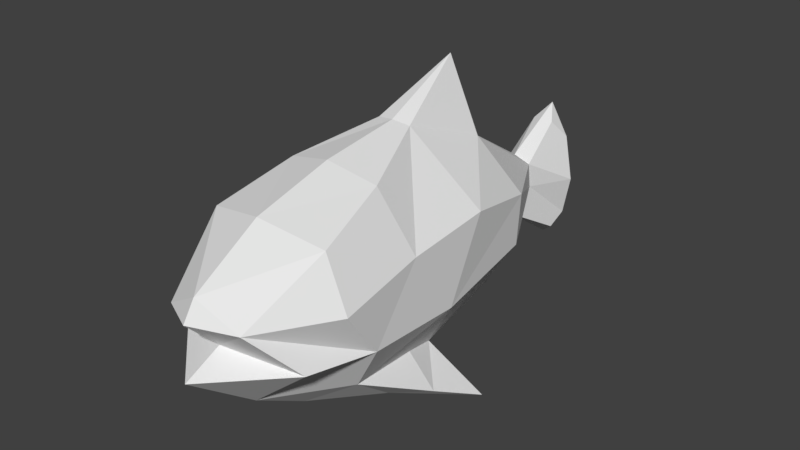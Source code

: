 # Source: fish_after_mirror_rigged_applied_modifier.blend  (saved by Blender 2.90.8; exported with 4.5.12 LTS)
import bpy
from mathutils import Matrix  # noqa: F401  (used for matrix-valued properties, if any)

bpy.ops.wm.read_factory_settings(use_empty=True)
scene = bpy.context.scene
scene.name = 'Scene'

# ---- collections
col_collection_1 = bpy.data.collections.new('Collection 1'); scene.collection.children.link(col_collection_1)

# ---- world
world_world = bpy.data.worlds.new('World'); scene.world = world_world
world_world.color = (0.05088, 0.05088, 0.05088)
world_world.use_sun_shadow = False
world_world.sun_shadow_jitter_overblur = 0.0
world_world.cycles.sampling_method = 'MANUAL'

# ---- meshes
me_fishmesh = bpy.data.meshes.new('fishmesh')
me_fishmesh.from_pydata([(0.4971, -1.169, 0.5764), (0.3209, -1.754, 0.1628), (0.5544, -1.447, -0.1851), (0.383, -0.5534, 0.7628), (0.6845, -1.186, 0.1699), (0.6493, -0.872, -0.25), (5.69e-08, -1.382, -0.6594), (0.1402, 0.07911, 0.9228), (0.6492, -0.4715, 0.2903), (0.4026, -0.798, -0.6637), (0.6492, 0.249, 0.3544), (0.6492, -0.06936, -0.2879), (0.3531, -0.1723, -0.7278), (0.2647, 0.7202, 0.6797), (0.5342, 0.9412, 0.2012), (0.526, 0.915, -0.2244), (0.2696, 0.1611, -0.8364), (0.1023, 1.725, -0.1476), (0.1105, 1.228, -0.6501), (0.08718, 2.034, 0.3382), (0.1066, 1.687, 0.07152), (0.3146, -0.3728, -1.009), (0.157, 2.176, 0.1792), (0.1841, 2.15, -0.5157), (0.157, 2.017, -0.62), (0.2511, 2.138, -0.1802), (0.5951, -0.1866, -0.9677), (0.7699, 0.1836, -1.124), (0.2775, 0.7164, -0.6864), (7.497e-08, 0.9107, -0.8127), (1.863e-08, 2.239, -0.2033), (-3.199e-08, -1.823, 0.3543), (-1.787e-08, -1.922, 0.1998), (7.021e-09, -1.655, -0.07367), (1.837e-08, -1.956, -0.2161), (-0.4971, -1.169, 0.5764), (-0.3209, -1.754, 0.1628), (-0.5544, -1.447, -0.1851), (-5.925e-08, 0.7696, 0.649), (-0.383, -0.5534, 0.7628), (-0.6845, -1.186, 0.1699), (-0.6493, -0.872, -0.25), (-0.1402, 0.07911, 0.9228), (-0.6492, -0.4715, 0.2904), (-6.339e-08, -1.268, 0.6886), (-0.4026, -0.798, -0.6637), (-1.157e-07, 0.7167, 1.262), (-0.6492, 0.249, 0.3544), (-0.6492, -0.06936, -0.2879), (-0.3531, -0.1723, -0.7278), (-0.2647, 0.7202, 0.6797), (-0.5342, 0.9412, 0.2012), (-0.526, 0.915, -0.2244), (-0.2696, 0.1611, -0.8364), (-1.401e-08, 1.628, 0.152), (-0.1023, 1.725, -0.1476), (-7.931e-08, -0.6123, 0.8608), (-0.1105, 1.228, -0.6501), (-0.08718, 2.034, 0.3382), (-0.1066, 1.687, 0.07152), (-0.3146, -0.3728, -1.009), (3.558e-08, 1.601, -0.386), (-4.218e-08, 2.168, 0.4575), (-0.157, 2.176, 0.1792), (-0.1841, 2.15, -0.5157), (-0.157, 2.017, -0.62), (-8.638e-08, 0.05663, 0.9441), (-0.2511, 2.138, -0.1802), (-0.5951, -0.1866, -0.9677), (7.015e-08, 2.149, -0.7609), (-0.7699, 0.1836, -1.124), (8.111e-08, -0.923, -0.9225), (-0.2775, 0.7164, -0.6864), (8.513e-08, 1.289, -0.9234), (5.827e-08, 1.388, -0.6321)], [(2, 4), (37, 40)], [(0, 31, 1), (2, 1, 33), (14, 10, 11), (1, 2, 5, 4), (13, 20, 54), (16, 26, 27), (11, 12, 16), (61, 28, 18), (13, 14, 20), (6, 2, 34), (12, 9, 26), (5, 2, 6), (23, 24, 69), (0, 44, 31), (0, 1, 4), (4, 8, 0), (3, 0, 8), (7, 3, 8), (7, 8, 10), (13, 7, 10), (46, 7, 13), (66, 7, 46), (14, 13, 10), (10, 8, 11), (11, 8, 5), (4, 5, 8), (11, 5, 9), (12, 11, 9), (5, 6, 9), (9, 6, 71), (9, 71, 21), (9, 21, 26), (21, 27, 26), (15, 16, 28), (17, 15, 28), (14, 15, 17), (17, 20, 14), (11, 15, 14), (16, 15, 11), (28, 29, 18), (73, 18, 29), (73, 74, 18), (61, 18, 74), (17, 61, 24), (23, 25, 17), (20, 17, 25), (25, 22, 20), (19, 20, 22), (62, 19, 22), (19, 54, 20), (1, 32, 33), (1, 31, 32), (34, 2, 33), (24, 23, 17), (26, 16, 12), (28, 61, 17), (3, 44, 0), (44, 3, 56), (7, 66, 3), (56, 3, 66), (13, 38, 46), (13, 54, 38), (27, 21, 16), (21, 71, 16), (28, 16, 29), (16, 71, 29), (19, 62, 54), (22, 30, 62), (22, 25, 30), (24, 61, 69), (25, 23, 30), (23, 69, 30), (35, 36, 31), (37, 33, 36), (51, 48, 47), (36, 40, 41, 37), (50, 54, 59), (53, 70, 68), (48, 53, 49), (61, 57, 72), (50, 59, 51), (6, 34, 37), (49, 68, 45), (41, 6, 37), (64, 69, 65), (35, 31, 44), (35, 40, 36), (40, 35, 43), (39, 43, 35), (42, 43, 39), (42, 47, 43), (50, 47, 42), (46, 50, 42), (66, 46, 42), (51, 47, 50), (47, 48, 43), (48, 41, 43), (40, 43, 41), (48, 45, 41), (49, 45, 48), (41, 45, 6), (45, 71, 6), (45, 60, 71), (45, 68, 60), (60, 68, 70), (52, 72, 53), (55, 72, 52), (51, 55, 52), (55, 51, 59), (48, 51, 52), (53, 48, 52), (72, 57, 29), (73, 29, 57), (73, 57, 74), (61, 74, 57), (55, 65, 61), (64, 55, 67), (59, 67, 55), (67, 59, 63), (58, 63, 59), (62, 63, 58), (58, 59, 54), (36, 33, 32), (36, 32, 31), (34, 33, 37), (65, 55, 64), (68, 49, 53), (72, 55, 61), (39, 35, 44), (44, 56, 39), (42, 39, 66), (56, 66, 39), (50, 46, 38), (50, 38, 54), (70, 53, 60), (60, 53, 71), (72, 29, 53), (53, 29, 71), (58, 54, 62), (63, 62, 30), (63, 30, 67), (65, 69, 61), (67, 30, 64), (64, 30, 69)])
_uv = me_fishmesh.uv_layers.new(name='UVMap')
_uv.uv.foreach_set('vector', [0.2794, 0.329, 0.2442, 0.3642, 0.2373, 0.3427, 0.9563, 0.7487, 0.9498, 0.8202, 0.8782, 0.8138, 0.5067, 0.2709, 0.4102, 0.271, 0.3607, 0.1685, 0.2368, 0.3425, 0.2177, 0.31, 0.2389, 0.2387, 0.2561, 0.3029, 0.4619, 0.3333, 0.6561, 0.3421, 0.64, 0.365, 0.2536, 0.9518, 0.1618, 0.9212, 0.1737, 0.9208, 0.3607, 0.1685, 0.3123, 0.04779, 0.406, 0.0001886, 0.9084, 0.4896, 0.7225, 0.372, 0.8383, 0.4164, 0.4619, 0.3333, 0.5067, 0.2709, 0.6561, 0.3421, 0.0001886, 0.3632, 0.2177, 0.31, 0.2117, 0.3641, 0.1616, 0.9822, 0.05822, 0.8988, 0.1618, 0.9212, 0.2389, 0.2387, 0.2177, 0.31, 0.0001886, 0.3632, 0.8186, 0.1609, 0.817, 0.1549, 0.823, 0.1546, 0.2794, 0.329, 0.2797, 0.3644, 0.2442, 0.3642, 0.8405, 0.5778, 0.7225, 0.49, 0.8569, 0.49, 0.2561, 0.3029, 0.3256, 0.273, 0.2794, 0.329, 0.3301, 0.331, 0.2794, 0.329, 0.3256, 0.273, 0.3906, 0.3518, 0.3301, 0.331, 0.3256, 0.273, 0.3906, 0.3518, 0.3256, 0.273, 0.4102, 0.271, 0.4619, 0.3333, 0.3906, 0.3518, 0.4102, 0.271, 0.717, 0.8955, 0.6205, 0.8824, 0.7587, 0.8143, 0.6232, 0.9187, 0.6205, 0.8824, 0.717, 0.8955, 0.5067, 0.2709, 0.4619, 0.3333, 0.4102, 0.271, 0.4102, 0.271, 0.3256, 0.273, 0.3607, 0.1685, 0.3607, 0.1685, 0.3256, 0.273, 0.2389, 0.2387, 0.2561, 0.3029, 0.2389, 0.2387, 0.3256, 0.273, 0.3607, 0.1685, 0.2389, 0.2387, 0.1427, 0.146, 0.3123, 0.04779, 0.3607, 0.1685, 0.1427, 0.146, 0.2389, 0.2387, 0.0001886, 0.3632, 0.1427, 0.146, 0.05822, 0.8988, 0.008001, 0.7418, 0.1071, 0.8017, 0.05822, 0.8988, 0.1071, 0.8017, 0.153, 0.8941, 0.05822, 0.8988, 0.153, 0.8941, 0.1618, 0.9212, 0.153, 0.8941, 0.1737, 0.9208, 0.1618, 0.9212, 0.526, 0.2062, 0.406, 0.0001886, 0.5342, 0.08154, 0.6886, 0.3051, 0.526, 0.2062, 0.5342, 0.08154, 0.5067, 0.2709, 0.526, 0.2062, 0.6886, 0.3051, 0.6886, 0.3051, 0.6561, 0.3421, 0.5067, 0.2709, 0.3607, 0.1685, 0.526, 0.2062, 0.5067, 0.2709, 0.406, 0.0001886, 0.526, 0.2062, 0.3607, 0.1685, 0.7225, 0.372, 0.8225, 0.3337, 0.8383, 0.4164, 0.8562, 0.3949, 0.8383, 0.4164, 0.8225, 0.3337, 0.8562, 0.3949, 0.8718, 0.4232, 0.8383, 0.4164, 0.9084, 0.4896, 0.8383, 0.4164, 0.8718, 0.4232, 0.9375, 0.1301, 0.8725, 0.2574, 0.817, 0.1549, 0.8186, 0.1609, 0.8177, 0.1784, 0.9375, 0.1301, 0.8747, 0.0223, 0.9375, 0.1301, 0.8177, 0.1784, 0.8177, 0.1784, 0.833, 0.1903, 0.8747, 0.0223, 0.8391, 0.1955, 0.8747, 0.0223, 0.833, 0.1903, 0.8409, 0.1917, 0.8391, 0.1955, 0.833, 0.1903, 0.8391, 0.1955, 0.7593, 0.0223, 0.8747, 0.0223, 0.9498, 0.8202, 0.9238, 0.8634, 0.8782, 0.8138, 0.2373, 0.3427, 0.2442, 0.3642, 0.2336, 0.3642, 0.8413, 0.7736, 0.9563, 0.7487, 0.8782, 0.8138, 0.817, 0.1549, 0.8186, 0.1609, 0.9375, 0.1301, 0.1618, 0.9212, 0.2536, 0.9518, 0.1616, 0.9822, 0.5342, 0.08154, 0.7007, 0.2387, 0.6886, 0.3051, 0.3301, 0.331, 0.2797, 0.3644, 0.2794, 0.329, 0.2797, 0.3644, 0.3301, 0.331, 0.328, 0.3646, 0.3906, 0.3518, 0.3874, 0.365, 0.3301, 0.331, 0.328, 0.3646, 0.3301, 0.331, 0.3874, 0.365, 0.7587, 0.8143, 0.8008, 0.8747, 0.717, 0.8955, 0.4619, 0.3333, 0.64, 0.365, 0.47, 0.3648, 0.1737, 0.9208, 0.153, 0.8941, 0.2536, 0.9518, 0.153, 0.8941, 0.1071, 0.8017, 0.2536, 0.9518, 0.5342, 0.08154, 0.406, 0.0001886, 0.6142, 0.02966, 0.2536, 0.9518, 0.1071, 0.8017, 0.4058, 0.9822, 0.8391, 0.1955, 0.8409, 0.1917, 0.7593, 0.0223, 0.833, 0.1903, 0.831, 0.1713, 0.8409, 0.1917, 0.833, 0.1903, 0.8177, 0.1784, 0.831, 0.1713, 0.817, 0.1549, 0.8725, 0.2574, 0.823, 0.1546, 0.8177, 0.1784, 0.8186, 0.1609, 0.831, 0.1713, 0.8186, 0.1609, 0.823, 0.1546, 0.831, 0.1713, 0.2791, 0.3997, 0.2371, 0.3857, 0.2442, 0.3642, 0.8069, 0.8863, 0.8782, 0.8138, 0.8786, 0.8856, 0.5067, 0.459, 0.3596, 0.5612, 0.4097, 0.4587, 0.2366, 0.3859, 0.2556, 0.4256, 0.2379, 0.4899, 0.2173, 0.4182, 0.4621, 0.3962, 0.64, 0.365, 0.6561, 0.388, 0.3081, 0.8616, 0.2435, 0.8053, 0.2383, 0.7946, 0.3596, 0.5612, 0.4043, 0.7305, 0.3103, 0.6821, 0.9084, 0.4896, 0.884, 0.3912, 0.9084, 0.2696, 0.4621, 0.3962, 0.6561, 0.388, 0.5067, 0.459, 0.0001886, 0.3632, 0.2117, 0.3641, 0.2173, 0.4182, 0.2923, 0.7661, 0.2383, 0.7946, 0.1703, 0.7133, 0.2379, 0.4899, 0.0001886, 0.3632, 0.2173, 0.4182, 0.8307, 0.1551, 0.823, 0.1546, 0.827, 0.1501, 0.2791, 0.3997, 0.2442, 0.3642, 0.2797, 0.3644, 0.8102, 0.6963, 0.7225, 0.7127, 0.7225, 0.5782, 0.2556, 0.4256, 0.2791, 0.3997, 0.3249, 0.4561, 0.3298, 0.3981, 0.3249, 0.4561, 0.2791, 0.3997, 0.39, 0.3783, 0.3249, 0.4561, 0.3298, 0.3981, 0.39, 0.3783, 0.4097, 0.4587, 0.3249, 0.4561, 0.4621, 0.3962, 0.4097, 0.4587, 0.39, 0.3783, 0.717, 0.8955, 0.7917, 0.9478, 0.6377, 0.952, 0.6232, 0.9187, 0.717, 0.8955, 0.6377, 0.952, 0.5067, 0.459, 0.4097, 0.4587, 0.4621, 0.3962, 0.4097, 0.4587, 0.3596, 0.5612, 0.3249, 0.4561, 0.3596, 0.5612, 0.2379, 0.4899, 0.3249, 0.4561, 0.2556, 0.4256, 0.3249, 0.4561, 0.2379, 0.4899, 0.3596, 0.5612, 0.1407, 0.5821, 0.2379, 0.4899, 0.3103, 0.6821, 0.1407, 0.5821, 0.3596, 0.5612, 0.2379, 0.4899, 0.1407, 0.5821, 0.0001886, 0.3632, 0.1703, 0.7133, 0.1071, 0.8017, 0.008001, 0.7418, 0.1703, 0.7133, 0.2102, 0.7994, 0.1071, 0.8017, 0.1703, 0.7133, 0.2383, 0.7946, 0.2102, 0.7994, 0.2102, 0.7994, 0.2383, 0.7946, 0.2435, 0.8053, 0.5257, 0.5239, 0.5336, 0.6491, 0.4043, 0.7305, 0.6886, 0.425, 0.5336, 0.6491, 0.5257, 0.5239, 0.5067, 0.459, 0.6886, 0.425, 0.5257, 0.5239, 0.6886, 0.425, 0.5067, 0.459, 0.6561, 0.388, 0.3596, 0.5612, 0.5067, 0.459, 0.5257, 0.5239, 0.4043, 0.7305, 0.3596, 0.5612, 0.5257, 0.5239, 0.9084, 0.2696, 0.884, 0.3912, 0.8225, 0.3337, 0.8562, 0.3949, 0.8225, 0.3337, 0.884, 0.3912, 0.8562, 0.3949, 0.884, 0.3912, 0.8718, 0.4232, 0.9084, 0.4896, 0.8718, 0.4232, 0.884, 0.3912, 0.7324, 0.2288, 0.827, 0.1501, 0.8725, 0.2574, 0.8307, 0.1551, 0.7324, 0.2288, 0.8449, 0.1653, 0.6873, 0.1125, 0.8449, 0.1653, 0.7324, 0.2288, 0.8449, 0.1653, 0.6873, 0.1125, 0.8447, 0.1847, 0.845, 0.1927, 0.8447, 0.1847, 0.6873, 0.1125, 0.8409, 0.1917, 0.8447, 0.1847, 0.845, 0.1927, 0.845, 0.1927, 0.6873, 0.1125, 0.7593, 0.0223, 0.8786, 0.8856, 0.8782, 0.8138, 0.9238, 0.8634, 0.2371, 0.3857, 0.2336, 0.3642, 0.2442, 0.3642, 0.8413, 0.7736, 0.8782, 0.8138, 0.8069, 0.8863, 0.827, 0.1501, 0.7324, 0.2288, 0.8307, 0.1551, 0.2383, 0.7946, 0.2923, 0.7661, 0.3081, 0.8616, 0.5336, 0.6491, 0.6886, 0.425, 0.7007, 0.4916, 0.3298, 0.3981, 0.2791, 0.3997, 0.2797, 0.3644, 0.2797, 0.3644, 0.328, 0.3646, 0.3298, 0.3981, 0.39, 0.3783, 0.3298, 0.3981, 0.3874, 0.365, 0.328, 0.3646, 0.3874, 0.365, 0.3298, 0.3981, 0.7917, 0.9478, 0.717, 0.8955, 0.8008, 0.8747, 0.4621, 0.3962, 0.47, 0.3648, 0.64, 0.365, 0.2435, 0.8053, 0.3081, 0.8616, 0.2102, 0.7994, 0.2102, 0.7994, 0.3081, 0.8616, 0.1071, 0.8017, 0.5336, 0.6491, 0.614, 0.7016, 0.4043, 0.7305, 0.3081, 0.8616, 0.4058, 0.9822, 0.1071, 0.8017, 0.845, 0.1927, 0.7593, 0.0223, 0.8409, 0.1917, 0.8447, 0.1847, 0.8409, 0.1917, 0.831, 0.1713, 0.8447, 0.1847, 0.831, 0.1713, 0.8449, 0.1653, 0.827, 0.1501, 0.823, 0.1546, 0.8725, 0.2574, 0.8449, 0.1653, 0.831, 0.1713, 0.8307, 0.1551, 0.8307, 0.1551, 0.831, 0.1713, 0.823, 0.1546])
me_fishmesh.use_remesh_preserve_volume = False
me_fishmesh.use_remesh_preserve_attributes = False
me_fishmesh.use_mirror_vertex_groups = False
me_fishmesh.update()
arm_armature = bpy.data.armatures.new('Armature')  # bones are not reproduced

# ---- objects
ob_armature = bpy.data.objects.new('Armature', arm_armature)
ob_fish = bpy.data.objects.new('Fish', me_fishmesh)

# ---- transforms, parenting, visibility, modifiers, constraints
ob_armature.location = (0.0, 0.08373, 0.8254)
ob_armature.show_in_front = True
ob_armature.lineart.crease_threshold = 0.0
ob_fish.parent = ob_armature
ob_fish.location = (0.0, 0.03376, 0.2649)
ob_fish.lineart.crease_threshold = 0.0
_vg = ob_fish.vertex_groups.new(name='root')
for _i, _w in zip([3, 8, 10, 11, 12, 15, 16, 18, 28, 29, 39, 43, 47, 48, 49, 52, 53, 57, 72, 73, 74], [0.001578, 0.07338, 0.1014, 0.7174, 0.1208, 0.03587, 0.4377, 0.1572, 0.2708, 0.6024, 0.001578, 0.07338, 0.1014, 0.7174, 0.1208, 0.03587, 0.4377, 0.1572, 0.2708, 0.1272, 0.0994]): _vg.add([_i], _w, 'REPLACE')
_vg = ob_fish.vertex_groups.new(name='back')
for _i, _w in zip([0, 3, 4, 5, 7, 8, 10, 11, 35, 39, 40, 41, 42, 43, 44, 47, 48, 56, 66], [0.07706, 0.7607, 0.01792, 0.0754, 0.08019, 0.7405, 0.0002653, 0.0554, 0.07706, 0.7607, 0.01792, 0.0754, 0.08019, 0.7405, 0.04031, 0.0002654, 0.0554, 0.7507, 0.08929]): _vg.add([_i], _w, 'REPLACE')
_vg = ob_fish.vertex_groups.new(name='neck')
for _i, _w in zip([0, 2, 3, 4, 5, 6, 8, 9, 34, 35, 37, 39, 40, 41, 43, 44, 45, 56, 71], [0.8268, 0.1224, 0.1133, 0.7839, 0.7154, 0.11, 0.0965, 0.1833, 0.007655, 0.8268, 0.1224, 0.1133, 0.7839, 0.7154, 0.0965, 0.8301, 0.1835, 0.1406, 0.2186]): _vg.add([_i], _w, 'REPLACE')
_vg = ob_fish.vertex_groups.new(name='head')
for _i, _w in zip([0, 1, 2, 4, 5, 6, 9, 21, 31, 32, 33, 34, 35, 36, 37, 40, 41, 44, 45, 60, 71], [0.07439, 0.9785, 0.8325, 0.1437, 0.05839, 0.7805, 0.08212, 0.0008687, 0.9912, 0.9993, 0.9747, 0.9489, 0.07438, 0.9784, 0.8325, 0.1436, 0.0584, 0.1139, 0.08218, 0.0009024, 0.3895]): _vg.add([_i], _w, 'REPLACE')
_vg = ob_fish.vertex_groups.new(name='upper_fin')
for _i, _w in zip([3, 7, 8, 10, 11, 13, 14, 15, 29, 38, 39, 42, 43, 46, 47, 48, 50, 51, 52, 54, 56, 66], [0.07709, 0.8589, 0.04952, 0.7913, 0.09025, 0.7871, 0.1752, 0.01952, 0.01662, 0.7786, 0.07709, 0.8589, 0.04952, 0.9977, 0.7913, 0.09025, 0.7871, 0.1752, 0.01952, 0.001261, 0.06315, 0.8516]): _vg.add([_i], _w, 'REPLACE')
_vg = ob_fish.vertex_groups.new(name='lower_back')
for _i, _w in zip([10, 11, 13, 14, 15, 16, 18, 28, 29, 38, 47, 48, 50, 51, 52, 53, 57, 61, 72, 73, 74], [0.06258, 0.003284, 0.2147, 0.7908, 0.9778, 0.4067, 0.6659, 1.315, 2.228, 0.177, 0.06258, 0.003279, 0.2147, 0.7908, 0.9778, 0.4067, 0.6659, 0.05516, 1.315, 0.5417, 0.4199]): _vg.add([_i], _w, 'REPLACE')
_vg = ob_fish.vertex_groups.new(name='end')
for _i, _w in zip([16, 18, 28, 29, 53, 57, 61, 72, 73, 74], [0.04362, 0.2876, 0.135, 0.2635, 0.04361, 0.2876, 0.03532, 0.135, 0.3732, 0.2807]): _vg.add([_i], _w, 'REPLACE')
_vg = ob_fish.vertex_groups.new(name='upper_tail')
for _i, _w in zip([14, 15, 17, 18, 19, 20, 22, 23, 24, 25, 30, 38, 51, 52, 54, 55, 57, 58, 59, 61, 62, 63, 64, 65, 67, 71, 73, 74], [0.06073, 0.001308, 0.9381, 0.05287, 0.9935, 0.9886, 0.7947, 0.02327, 0.003683, 0.2974, 0.1252, 0.02414, 0.06073, 0.001308, 0.958, 0.9381, 0.05287, 0.9935, 0.9886, 0.2144, 1.008, 0.7947, 0.02327, 0.003683, 0.2974, 0.05929, 0.05289, 0.09641]): _vg.add([_i], _w, 'REPLACE')
_vg = ob_fish.vertex_groups.new(name='lower_tail')
for _i, _w in zip([16, 17, 18, 22, 23, 24, 25, 28, 29, 30, 53, 55, 57, 61, 63, 64, 65, 67, 69, 72, 73, 74], [0.02746, 0.06171, 0.3473, 0.2053, 0.9629, 0.9713, 0.7023, 0.0924, 0.2344, 0.874, 0.02746, 0.06171, 0.3473, 0.7243, 0.2053, 0.9629, 0.9713, 0.7023, 1.001, 0.0924, 0.3159, 0.4279]): _vg.add([_i], _w, 'REPLACE')
_vg = ob_fish.vertex_groups.new(name='left_fin')
for _i, _w in zip([2, 4, 5, 6, 8, 9, 11, 12, 16, 21, 26, 27, 34, 37, 41, 45, 60, 71], [0.07331, 0.04465, 0.1953, 0.3863, 0.01438, 0.9469, 0.1086, 0.8306, 0.1933, 0.983, 0.9836, 0.9815, 0.07409, 0.05393, 0.07123, 0.3139, 0.1124, 1.745]): _vg.add([_i], _w, 'REPLACE')
_vg = ob_fish.vertex_groups.new(name='right_fin')
for _i, _w in zip([2, 5, 6, 9, 21, 34, 37, 40, 41, 43, 45, 48, 49, 53, 60, 68, 70, 71], [0.005315, 0.02296, 0.1881, 0.1605, 0.05757, 0.02786, 0.04413, 0.02737, 0.1606, 0.007781, 0.7937, 0.1132, 0.8278, 0.263, 0.9282, 0.9797, 0.9837, 0.893]): _vg.add([_i], _w, 'REPLACE')
_m = ob_fish.modifiers.new('Armature', 'ARMATURE')
_m.object = ob_armature

# ---- collection membership
col_collection_1.objects.link(ob_armature)
col_collection_1.objects.link(ob_fish)

# ---- scene / render settings (as saved in the file)
scene.frame_start = 1; scene.frame_end = 250; scene.frame_set(130)
scene.render.engine = 'BLENDER_EEVEE_NEXT'
scene.render.resolution_percentage = 50
scene.render.dither_intensity = 0.0
scene.cycles.use_denoising = False
scene.cycles.samples = 128
scene.cycles.sampling_pattern = 'TABULATED_SOBOL'
scene.cycles.use_adaptive_sampling = False
scene.cycles.use_light_tree = False
scene.cycles.blur_glossy = 0.0
scene.cycles.sample_clamp_indirect = 0.0
scene.view_settings.view_transform = 'Standard'
bpy.context.view_layer.update()

# ---- added for rendering (the .blend has no active camera and no usable light): camera, sun
cam_auto = bpy.data.cameras.new('AutoCamera')
cam_auto.lens = 50.0
cam_auto.sensor_width = 36.0
cam_auto.clip_end = 1000.0
ob_auto_camera = bpy.data.objects.new('AutoCamera', cam_auto)
scene.collection.objects.link(ob_auto_camera)
ob_auto_camera.location = (4.69419, -5.37388, 4.92276)
ob_auto_camera.rotation_euler = (1.09748, -7.21219e-08, 0.694738)
scene.camera = ob_auto_camera
light_auto_sun = bpy.data.lights.new('AutoSun', 'SUN')
light_auto_sun.energy = 3.0
light_auto_sun.angle = 0.0523599
ob_auto_sun = bpy.data.objects.new('AutoSun', light_auto_sun)
scene.collection.objects.link(ob_auto_sun)
ob_auto_sun.rotation_euler = (0.872665, 0.174533, 0.523599)
bpy.context.view_layer.update()
